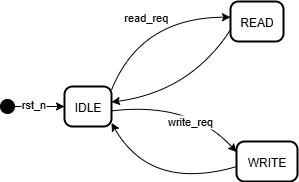

The diagram above was exported from draw.io. Its source (the exported page's mxGraphModel, read from the mxfile embedded in the PNG):
<mxGraphModel dx="1025" dy="417" grid="1" gridSize="10" guides="1" tooltips="1" connect="1" arrows="1" fold="1" page="1" pageScale="1" pageWidth="3000" pageHeight="3000" math="0" shadow="0">
  <root>
    <mxCell id="0" />
    <mxCell id="1" parent="0" />
    <mxCell id="2" value="" style="ellipse;fillColor=strokeColor;" vertex="1" parent="1">
      <mxGeometry x="390" y="438" width="14" height="14" as="geometry" />
    </mxCell>
    <mxCell id="3" value="IDLE" style="rounded=1;arcSize=20;strokeWidth=2" vertex="1" parent="1">
      <mxGeometry x="454" y="425" width="47" height="40" as="geometry" />
    </mxCell>
    <mxCell id="4" value="READ" style="rounded=1;arcSize=20;strokeWidth=2" vertex="1" parent="1">
      <mxGeometry x="620" y="340" width="53" height="40" as="geometry" />
    </mxCell>
    <mxCell id="5" value="WRITE" style="rounded=1;arcSize=20;strokeWidth=2" vertex="1" parent="1">
      <mxGeometry x="626" y="480" width="61" height="40" as="geometry" />
    </mxCell>
    <mxCell id="6" value="" style="curved=1;startArrow=none;;exitX=1;exitY=0.5;entryX=0;entryY=0.5;rounded=0;" edge="1" source="2" target="3" parent="1">
      <mxGeometry relative="1" as="geometry">
        <Array as="points" />
      </mxGeometry>
    </mxCell>
    <mxCell id="7" value="rst_n" style="edgeLabel;html=1;align=center;verticalAlign=middle;resizable=0;points=[];" vertex="1" connectable="0" parent="6">
      <mxGeometry x="-0.2933" y="3" relative="1" as="geometry">
        <mxPoint as="offset" />
      </mxGeometry>
    </mxCell>
    <mxCell id="8" value="read_req" style="curved=1;startArrow=none;;exitX=1;exitY=0.09;entryX=-0.01;entryY=0.39;rounded=0;" edge="1" source="3" target="4" parent="1">
      <mxGeometry relative="1" as="geometry">
        <Array as="points">
          <mxPoint x="530" y="356" />
        </Array>
      </mxGeometry>
    </mxCell>
    <mxCell id="9" value="write_req" style="curved=1;startArrow=none;;exitX=1;exitY=0.61;entryX=-0.01;entryY=0.26;rounded=0;" edge="1" source="3" target="5" parent="1">
      <mxGeometry x="0.2756" y="-13" relative="1" as="geometry">
        <Array as="points">
          <mxPoint x="580" y="440" />
        </Array>
        <mxPoint y="1" as="offset" />
      </mxGeometry>
    </mxCell>
    <mxCell id="10" value="" style="curved=1;startArrow=none;;exitX=-0.01;exitY=0.71;entryX=1;entryY=0.39;rounded=0;" edge="1" source="4" target="3" parent="1">
      <mxGeometry relative="1" as="geometry">
        <Array as="points">
          <mxPoint x="580" y="430" />
        </Array>
      </mxGeometry>
    </mxCell>
    <mxCell id="11" value="" style="curved=1;startArrow=none;;exitX=-0.01;exitY=0.63;entryX=1;entryY=0.91;rounded=0;" edge="1" source="5" target="3" parent="1">
      <mxGeometry relative="1" as="geometry">
        <Array as="points">
          <mxPoint x="540" y="530" />
        </Array>
      </mxGeometry>
    </mxCell>
  </root>
</mxGraphModel>